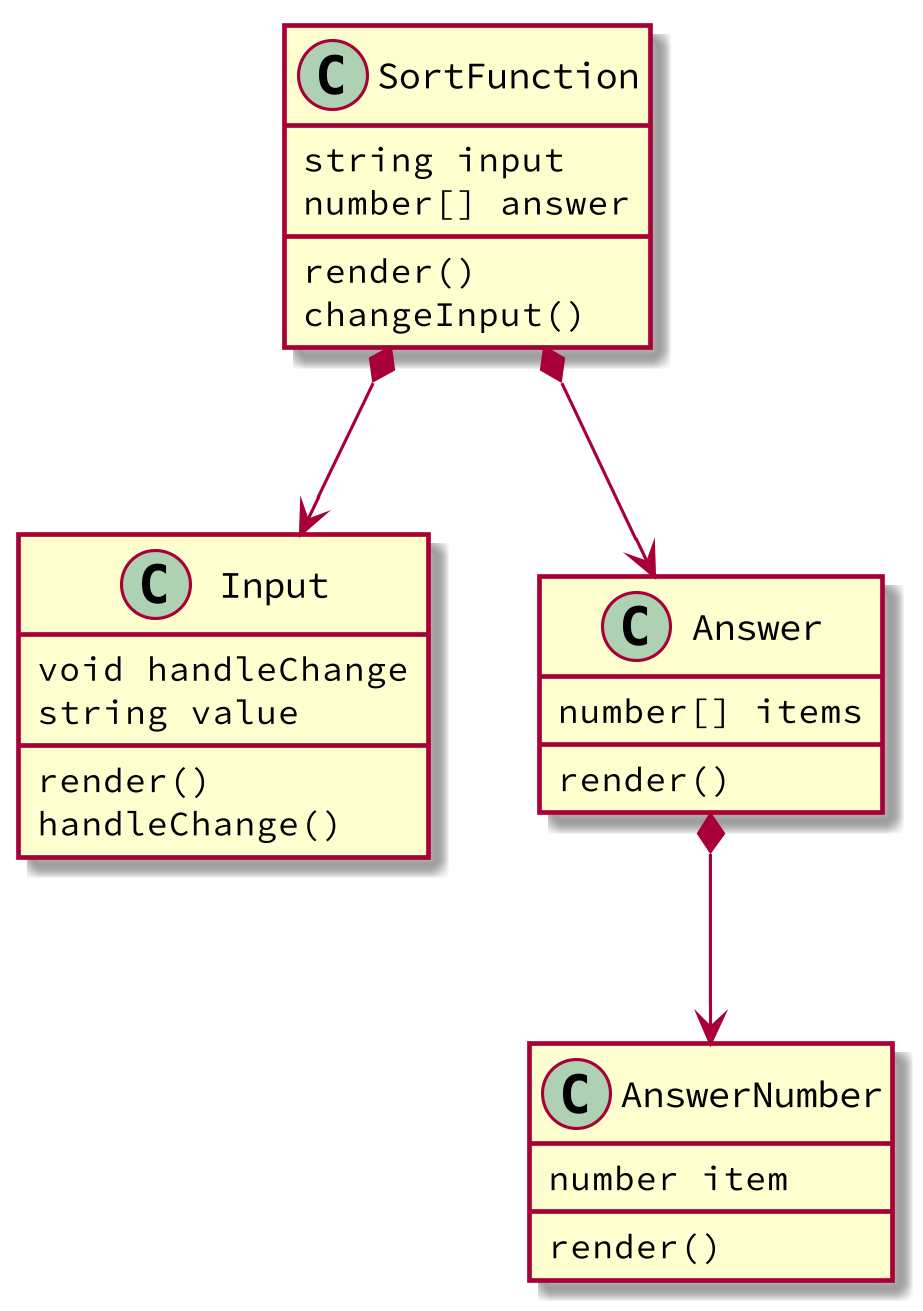

The diagram above was rendered by PlantUML. Its source (embedded in the PNG):
@startuml
skinparam dpi 300
skinparam defaultFontName Source Code Pro

class SortFunction {
	string input
	number[] answer
	render()
	changeInput()
}
class Input {
	void handleChange
	string value
	render()
	handleChange()
}
class Answer {
	number[] items
	render()
}
class AnswerNumber {
	number item
	render()
}

SortFunction*-->Input
SortFunction*-->Answer
Answer*-->AnswerNumber

@enduml